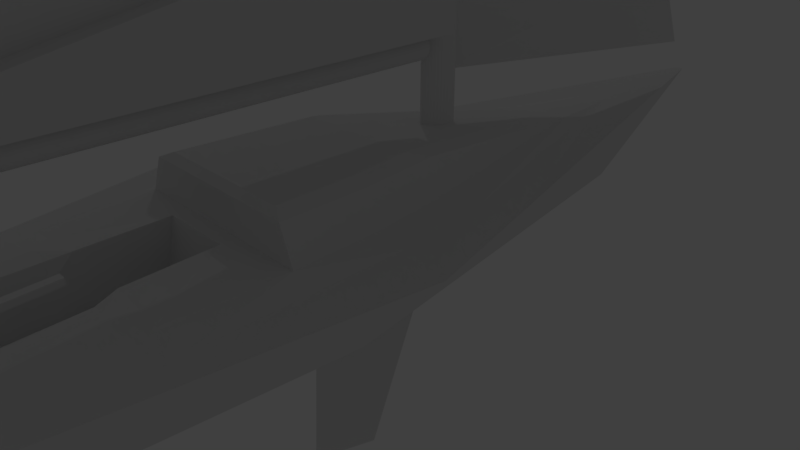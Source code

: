 # Source: boat2_triangles.blend  (saved by Blender 2.79.0; exported with 4.5.12 LTS)
import bpy
from mathutils import Matrix  # noqa: F401  (used for matrix-valued properties, if any)

bpy.ops.wm.read_factory_settings(use_empty=True)
scene = bpy.context.scene
scene.name = 'Scene'

# ---- collections
col_collection_1 = bpy.data.collections.new('Collection 1'); scene.collection.children.link(col_collection_1)

# ---- world
world_world = bpy.data.worlds.new('World'); scene.world = world_world
world_world.color = (0.05088, 0.05088, 0.05088)
world_world.use_sun_shadow = False
world_world.sun_shadow_jitter_overblur = 0.0
world_world.cycles.sampling_method = 'MANUAL'

# ---- cameras
cam_camera = bpy.data.cameras.new('Camera')
cam_camera.clip_end = 100.0
cam_camera.lens = 35.0
cam_camera.sensor_width = 32.0
cam_camera.sensor_height = 18.0
cam_camera.ortho_scale = 7.314
cam_camera.dof.focus_distance = 0.0
cam_camera.dof.aperture_fstop = 128.0

# ---- lights
light_lamp = bpy.data.lights.new('Lamp', 'POINT')
light_lamp.transmission_factor = 0.0
light_lamp.cutoff_distance = 30.0
light_lamp.energy = 100.0
light_lamp.shadow_buffer_clip_start = 1.001
light_lamp.shadow_soft_size = 0.1
light_lamp.shadow_maximum_resolution = 0.006
light_lamp.use_absolute_resolution = True

# ---- meshes
me_cylinder_002 = bpy.data.meshes.new('Cylinder.002')
me_cylinder_002.from_pydata([(-0.2213, 1.511, -10.52), (-0.2213, 1.973, -10.52), (-0.2213, 1.024, -1.256), (-0.2213, 1.486, -1.256), (0.38, 1.511, -10.52), (0.38, 1.973, -10.52), (0.38, 1.024, -1.256), (0.38, 1.486, -1.256), (-0.2213, 1.486, -0.769), (-0.2213, 1.024, -0.769), (0.38, 1.486, -0.769), (0.38, 1.024, -0.769), (-0.2213, 1.353, -0.2751), (-0.2213, 0.8781, -0.1529), (0.38, 1.353, -0.2751), (0.38, 0.8781, -0.1529), (-0.2213, 1.081, 0.4392), (-0.2213, 0.5831, 0.2455), (0.38, 1.081, 0.4392), (0.38, 0.5831, 0.2455), (-0.2213, 0.5869, 0.7874), (-0.2213, 0.3455, 0.3929), (0.38, 0.5869, 0.7874), (0.38, 0.3455, 0.3929), (-0.2213, -1.172, 1.997), (-0.2213, -1.435, 1.601), (0.38, -1.172, 1.997), (0.38, -1.435, 1.601), (-0.2213, -1.387, 2.063), (-0.2213, -1.713, 1.7), (0.38, -1.387, 2.063), (0.38, -1.713, 1.7), (-0.2213, -1.646, 2.111), (-0.2213, -2.075, 1.835), (0.38, -1.646, 2.111), (0.38, -2.075, 1.835), (-0.2213, -1.838, 2.336), (-0.2213, -2.299, 2.183), (0.38, -1.838, 2.336), (0.38, -2.299, 2.183), (-0.2213, -1.907, 2.74), (-0.2213, -2.362, 2.656), (0.38, -1.907, 2.74), (0.38, -2.362, 2.656), (-0.2213, -2.045, 3.482), (-0.2213, -2.5, 3.398), (0.38, -2.045, 3.482), (0.38, -2.5, 3.398)], [], [(3, 0, 2), (7, 4, 5), (6, 9, 2), (1, 4, 0), (3, 5, 1), (0, 6, 2), (8, 14, 10), (6, 10, 11), (2, 8, 3), (3, 10, 7), (13, 19, 17), (11, 14, 15), (9, 15, 13), (9, 12, 8), (17, 23, 21), (13, 16, 12), (12, 18, 14), (15, 18, 19), (22, 24, 26), (17, 20, 16), (16, 22, 18), (19, 22, 23), (25, 31, 29), (22, 27, 23), (23, 25, 21), (20, 25, 24), (29, 32, 28), (25, 28, 24), (24, 30, 26), (27, 30, 31), (32, 38, 34), (28, 34, 30), (31, 34, 35), (29, 35, 33), (39, 41, 37), (35, 38, 39), (33, 39, 37), (33, 36, 32), (42, 44, 46), (36, 41, 40), (38, 40, 42), (38, 43, 39), (45, 46, 44), (42, 47, 43), (43, 45, 41), (41, 44, 40), (3, 1, 0), (7, 6, 4), (6, 11, 9), (1, 5, 4), (3, 7, 5), (0, 4, 6), (8, 12, 14), (6, 7, 10), (2, 9, 8), (3, 8, 10), (13, 15, 19), (11, 10, 14), (9, 11, 15), (9, 13, 12), (17, 19, 23), (13, 17, 16), (12, 16, 18), (15, 14, 18), (22, 20, 24), (17, 21, 20), (16, 20, 22), (19, 18, 22), (25, 27, 31), (22, 26, 27), (23, 27, 25), (20, 21, 25), (29, 33, 32), (25, 29, 28), (24, 28, 30), (27, 26, 30), (32, 36, 38), (28, 32, 34), (31, 30, 34), (29, 31, 35), (39, 43, 41), (35, 34, 38), (33, 35, 39), (33, 37, 36), (42, 40, 44), (36, 37, 41), (38, 36, 40), (38, 42, 43), (45, 47, 46), (42, 46, 47), (43, 47, 45), (41, 45, 44)])
me_cylinder_002.use_remesh_preserve_volume = False
me_cylinder_002.use_remesh_preserve_attributes = False
me_cylinder_002.use_mirror_vertex_groups = False
me_cylinder_002.update()
me_cylinder_000 = bpy.data.meshes.new('Cylinder.000')
me_cylinder_000.from_pydata([(-0.5115, -6.019, 1.069), (0.4876, -6.019, 1.069), (-0.1027, -5.417, 3.567), (0.7876, -6.001, -0.2), (0.03425, -5.986, -1.296), (-0.7192, -6.001, -0.2), (-0.5115, -15.63, 0.4624), (0.4876, -15.63, 0.4624), (-0.1027, -15.59, 1.794), (0.7876, -15.63, -0.214), (0.03425, -15.62, -0.7981), (-0.7192, -15.63, -0.214)], [], [(7, 8, 6), (5, 6, 0), (1, 8, 7), (10, 9, 7), (3, 10, 4), (0, 8, 2), (5, 10, 11), (3, 7, 9), (2, 1, 0), (3, 4, 5), (5, 11, 6), (1, 2, 8), (7, 6, 11), (11, 10, 7), (3, 9, 10), (0, 6, 8), (5, 4, 10), (3, 1, 7), (0, 1, 5), (1, 3, 5)])
me_cylinder_000.use_remesh_preserve_volume = False
me_cylinder_000.use_remesh_preserve_attributes = False
me_cylinder_000.use_mirror_vertex_groups = False
me_cylinder_000.update()
me_plane_004 = bpy.data.meshes.new('Plane.004')
me_plane_004.from_pydata([(-2.074e-07, -4.685, 3.078), (6.781e-08, -4.773, 3.269), (8.43e-08, -0.01076, 0.399), (2.035e-07, -0.01076, 12.94), (1.835e-07, -0.01076, 10.83), (1.7e-07, -0.01076, 9.416), (1.491e-07, -0.01076, 7.21), (1.32e-07, -0.01076, 5.412), (1.085e-07, -0.01076, 2.947), (9.791e-08, -0.01076, 1.831), (0.1093, -4.499, 3.825), (0.424, -4.049, 4.741), (0.9693, -3.055, 6.765), (1.114, -2.329, 8.24), (1.069, -1.437, 10.05), (0.7882, -0.8655, 11.21), (0.09971, -4.679, 3.082), (0.09971, -4.766, 3.273), (0.09971, -0.004538, 0.4033), (0.09971, -0.004538, 12.94), (0.09971, -0.004538, 10.83), (0.09971, -0.004538, 9.421), (0.09971, -0.004538, 7.214), (0.09971, -0.004538, 5.416), (0.09971, -0.004538, 2.951), (0.09971, -0.004538, 1.835), (0.209, -4.493, 3.83), (0.5237, -4.043, 4.746), (1.069, -3.049, 6.769), (1.213, -2.323, 8.245), (1.169, -1.431, 10.05), (0.888, -0.8593, 11.21)], [], [(10, 0, 9), (8, 10, 9), (7, 11, 8), (6, 12, 7), (5, 13, 6), (4, 14, 5), (4, 3, 15), (15, 3, 14), (13, 14, 12), (25, 16, 26), (26, 24, 25), (27, 23, 24), (28, 22, 23), (29, 21, 22), (30, 20, 21), (20, 31, 19), (31, 30, 19), (29, 28, 30), (9, 18, 25), (11, 26, 10), (3, 20, 19), (12, 27, 11), (4, 21, 20), (5, 22, 21), (6, 23, 22), (14, 19, 30), (2, 16, 18), (7, 24, 23), (14, 28, 12), (1, 16, 0), (8, 25, 24), (10, 17, 1), (1, 0, 10), (0, 2, 9), (8, 11, 10), (7, 12, 11), (6, 13, 12), (5, 14, 13), (4, 15, 14), (18, 16, 25), (16, 17, 26), (26, 27, 24), (27, 28, 23), (28, 29, 22), (29, 30, 21), (30, 31, 20), (9, 2, 18), (11, 27, 26), (3, 4, 20), (12, 28, 27), (4, 5, 21), (5, 6, 22), (6, 7, 23), (14, 3, 19), (2, 0, 16), (7, 8, 24), (14, 30, 28), (1, 17, 16), (8, 9, 25), (10, 26, 17)])
me_plane_004.use_remesh_preserve_volume = False
me_plane_004.use_remesh_preserve_attributes = False
me_plane_004.use_mirror_vertex_groups = False
me_plane_004.update()
me_plane_003 = bpy.data.meshes.new('Plane.003')
me_plane_003.from_pydata([(0.01096, -6.894, -0.06811), (0.01096, -6.888, 0.1518), (0.01096, -0.07625, 11.81), (0.01096, 0.04112, 0.04926), (0.01096, 0.02377, 1.788), (0.01096, 0.00893, 3.276), (0.01096, -0.001141, 4.285), (0.01096, -0.006983, 4.871), (0.01096, -0.01517, 5.692), (0.01096, -0.02283, 6.459), (0.01096, -0.03815, 7.995), (0.01096, -0.04689, 8.871), (0.01096, -0.05851, 10.04), (0.6102, -1.115, 10.04), (1.014, -1.795, 8.871), (1.172, -2.307, 7.995), (1.369, -3.204, 6.459), (1.368, -3.653, 5.692), (1.27, -4.132, 4.871), (1.172, -4.474, 4.285), (0.8639, -5.064, 3.276), (0.531, -5.933, 1.788), (0.9812, -3.186, 4.871), (0.4305, -1.382, 4.871), (1.361, -3.186, 6.459), (0.5909, -1.382, 6.459), (0.1337, -1.382, 1.788), (0.2912, -3.186, 1.788), (0.7685, -1.382, 9.58), (0.6983, -1.382, 7.995), (0.5481, -3.186, 3.276), (0.2448, -1.382, 3.276), (0.5208, -1.382, 5.692), (1.194, -3.186, 5.692), (0.7767, -1.382, 8.871), (1.365, -3.186, 6.491), (0.3692, -1.382, 4.285), (0.8375, -3.186, 4.285), (-0.1032, -6.861, -0.06811), (-0.1032, -6.856, 0.1518), (-0.1032, -0.04365, 11.81), (-0.1032, 0.07372, 0.04926), (-0.1032, 0.05637, 1.788), (-0.1032, 0.04153, 3.276), (-0.1032, 0.03146, 4.285), (-0.1032, 0.02562, 4.871), (-0.1032, 0.01743, 5.692), (-0.1032, 0.009772, 6.459), (-0.1032, -0.005546, 7.995), (-0.1032, -0.01429, 8.871), (-0.1032, -0.02591, 10.04), (0.4961, -1.082, 10.04), (0.8999, -1.763, 8.871), (1.058, -2.275, 7.995), (1.255, -3.172, 6.459), (1.254, -3.62, 5.692), (1.156, -4.099, 4.871), (1.058, -4.442, 4.285), (0.7498, -5.031, 3.276), (0.4169, -5.9, 1.788), (0.867, -3.153, 4.871), (0.3164, -1.349, 4.871), (1.247, -3.153, 6.459), (0.4768, -1.349, 6.459), (0.01954, -1.349, 1.788), (0.1771, -3.153, 1.788), (0.6543, -1.349, 9.58), (0.5842, -1.349, 7.995), (0.434, -3.153, 3.276), (0.1307, -1.349, 3.276), (0.4067, -1.349, 5.692), (1.08, -3.153, 5.692), (0.6626, -1.349, 8.871), (1.251, -3.153, 6.491), (0.2551, -1.349, 4.285), (0.7234, -3.153, 4.285)], [], [(20, 27, 21), (19, 30, 20), (18, 37, 19), (17, 22, 18), (16, 33, 17), (16, 35, 24), (14, 29, 15), (14, 28, 34), (13, 2, 12), (11, 29, 34), (32, 22, 33), (8, 23, 32), (31, 27, 30), (5, 26, 31), (13, 12, 11), (25, 33, 24), (9, 32, 25), (36, 30, 37), (6, 31, 36), (15, 29, 25), (10, 25, 29), (23, 37, 22), (7, 36, 23), (3, 0, 27), (65, 58, 59), (68, 57, 58), (75, 56, 57), (60, 55, 56), (71, 54, 55), (54, 62, 73), (67, 52, 53), (52, 72, 66), (51, 50, 40), (67, 49, 72), (60, 70, 71), (61, 46, 70), (65, 69, 68), (64, 43, 69), (49, 50, 51), (71, 63, 62), (70, 47, 63), (68, 74, 75), (69, 44, 74), (63, 67, 53), (63, 48, 67), (75, 61, 60), (74, 45, 61), (64, 65, 41), (4, 43, 42), (20, 57, 19), (2, 51, 40), (5, 44, 43), (21, 58, 20), (28, 52, 66), (15, 73, 53), (6, 45, 44), (13, 66, 51), (1, 59, 21), (14, 53, 52), (7, 46, 45), (3, 38, 0), (35, 54, 73), (8, 47, 46), (1, 38, 39), (16, 55, 54), (9, 48, 47), (12, 40, 50), (17, 56, 55), (10, 49, 48), (3, 42, 41), (19, 56, 18), (11, 50, 49), (20, 30, 27), (19, 37, 30), (18, 22, 37), (17, 33, 22), (16, 24, 33), (14, 34, 29), (11, 10, 29), (32, 23, 22), (8, 7, 23), (31, 26, 27), (5, 4, 26), (34, 28, 11), (28, 13, 11), (25, 32, 33), (9, 8, 32), (36, 31, 30), (6, 5, 31), (24, 35, 25), (35, 15, 25), (10, 9, 25), (23, 36, 37), (7, 6, 36), (1, 21, 27), (26, 4, 3), (1, 27, 0), (27, 26, 3), (65, 68, 58), (68, 75, 57), (75, 60, 56), (60, 71, 55), (71, 62, 54), (67, 72, 52), (67, 48, 49), (60, 61, 70), (61, 45, 46), (65, 64, 69), (64, 42, 43), (51, 66, 49), (66, 72, 49), (71, 70, 63), (70, 46, 47), (68, 69, 74), (69, 43, 44), (53, 73, 63), (73, 62, 63), (63, 47, 48), (75, 74, 61), (74, 44, 45), (65, 59, 39), (39, 38, 65), (38, 41, 65), (41, 42, 64), (4, 5, 43), (20, 58, 57), (2, 13, 51), (5, 6, 44), (21, 59, 58), (28, 14, 52), (15, 35, 73), (6, 7, 45), (13, 28, 66), (1, 39, 59), (14, 15, 53), (7, 8, 46), (3, 41, 38), (35, 16, 54), (8, 9, 47), (1, 0, 38), (16, 17, 55), (9, 10, 48), (12, 2, 40), (17, 18, 56), (10, 11, 49), (3, 4, 42), (19, 57, 56), (11, 12, 50)])
me_plane_003.use_remesh_preserve_volume = False
me_plane_003.use_remesh_preserve_attributes = False
me_plane_003.use_mirror_vertex_groups = False
me_plane_003.update()
me_plane_002 = bpy.data.meshes.new('Plane.002')
me_plane_002.from_pydata([(0.03052, -0.02226, 11.84), (0.03052, 0.09511, -0.01804), (0.03052, -6.932, 0.2214), (0.03052, -6.815, -0.01804), (-0.02269, -0.02226, 11.84), (-0.02269, 0.09511, -0.01804), (-0.02269, -6.932, 0.2214), (-0.02269, -6.815, -0.01804), (-0.01765, 0.3524, -0.1644), (-0.01636, 0.3524, -0.1644)], [(8, 9)], [(6, 5, 7), (1, 7, 5), (4, 2, 0), (4, 1, 5), (1, 2, 3), (2, 7, 3), (6, 4, 5), (1, 3, 7), (4, 6, 2), (4, 0, 1), (1, 0, 2), (2, 6, 7)])
me_plane_002.use_remesh_preserve_volume = False
me_plane_002.use_remesh_preserve_attributes = False
me_plane_002.use_mirror_vertex_groups = False
me_plane_002.update()
me_plane_001 = bpy.data.meshes.new('Plane.001')
me_plane_001.from_pydata([(0.3894, 0.3524, 1.059), (0.3894, 0.3524, 0.06877), (0.3894, -1.648, 1.059), (0.3894, -6.741, 0.06877), (-0.3441, 0.3524, 1.059), (-0.3441, 0.3524, 0.06877), (-0.3441, -1.648, 1.059), (-0.3441, -6.741, 0.06877), (-0.3441, -6.741, -0.1644), (0.3894, -6.741, -0.1644), (-0.3441, 0.3524, -0.1644), (0.3894, 0.3524, -0.1644)], [], [(1, 10, 5), (6, 5, 7), (4, 1, 5), (2, 7, 3), (1, 2, 3), (4, 2, 0), (11, 8, 10), (7, 9, 3), (3, 11, 1), (5, 8, 7), (1, 11, 10), (6, 4, 5), (4, 0, 1), (2, 6, 7), (1, 0, 2), (4, 6, 2), (11, 9, 8), (7, 8, 9), (3, 9, 11), (5, 10, 8)])
me_plane_001.use_remesh_preserve_volume = False
me_plane_001.use_remesh_preserve_attributes = False
me_plane_001.use_mirror_vertex_groups = False
me_plane_001.update()
me_plane = bpy.data.meshes.new('Plane')
me_plane.from_pydata([(3.273e-24, 0.1469, -0.1511), (-8.361e-17, -7.065, -0.1511), (0.03673, 0.1469, -0.1547), (0.03673, -7.065, -0.1547), (0.07205, 0.1469, -0.1654), (0.07205, -7.065, -0.1654), (0.1046, 0.1469, -0.1828), (0.1046, -7.065, -0.1828), (0.1331, 0.1469, -0.2062), (0.1331, -7.065, -0.2062), (0.1565, 0.1469, -0.2348), (0.1565, -7.065, -0.2348), (0.1739, 0.1469, -0.2673), (0.1739, -7.065, -0.2673), (0.1847, 0.1469, -0.3026), (0.1847, -7.065, -0.3026), (0.1883, 0.1469, -0.3394), (0.1883, -7.065, -0.3394), (0.1847, 0.1469, -0.3761), (0.1847, -7.065, -0.3761), (0.1739, 0.1469, -0.4114), (0.1739, -7.065, -0.4114), (0.1565, 0.1469, -0.444), (0.1565, -7.065, -0.444), (0.1331, 0.1469, -0.4725), (0.1331, -7.065, -0.4725), (0.1046, 0.1469, -0.4959), (0.1046, -7.065, -0.4959), (0.07205, 0.1469, -0.5133), (0.07205, -7.065, -0.5133), (0.03673, 0.1469, -0.524), (0.03673, -7.065, -0.524), (-6.135e-08, 0.1469, -0.5276), (-6.135e-08, -7.065, -0.5276), (-0.03673, 0.1469, -0.524), (-0.03673, -7.065, -0.524), (-0.07205, 0.1469, -0.5133), (-0.07205, -7.065, -0.5133), (-0.1046, 0.1469, -0.4959), (-0.1046, -7.065, -0.4959), (-0.1331, 0.1469, -0.4725), (-0.1331, -7.065, -0.4725), (-0.1565, 0.1469, -0.444), (-0.1565, -7.065, -0.444), (-0.1739, 0.1469, -0.4114), (-0.1739, -7.065, -0.4114), (-0.1847, 0.1469, -0.3761), (-0.1847, -7.065, -0.3761), (-0.1883, 0.1469, -0.3394), (-0.1883, -7.065, -0.3394), (-0.1847, 0.1469, -0.3026), (-0.1847, -7.065, -0.3026), (-0.1739, 0.1469, -0.2673), (-0.1739, -7.065, -0.2673), (-0.1565, 0.1469, -0.2348), (-0.1565, -7.065, -0.2348), (-0.1331, 0.1469, -0.2062), (-0.1331, -7.065, -0.2062), (-0.1046, 0.1469, -0.1828), (-0.1046, -7.065, -0.1828), (-0.07205, 0.1469, -0.1654), (-0.07205, -7.065, -0.1654), (-0.03673, 0.1469, -0.1547), (-0.03673, -7.065, -0.1547)], [], [(0, 1, 3, 2), (2, 3, 5, 4), (4, 5, 7, 6), (6, 7, 9, 8), (8, 9, 11, 10), (10, 11, 13, 12), (12, 13, 15, 14), (14, 15, 17, 16), (16, 17, 19, 18), (18, 19, 21, 20), (20, 21, 23, 22), (22, 23, 25, 24), (24, 25, 27, 26), (26, 27, 29, 28), (28, 29, 31, 30), (30, 31, 33, 32), (32, 33, 35, 34), (34, 35, 37, 36), (36, 37, 39, 38), (38, 39, 41, 40), (40, 41, 43, 42), (42, 43, 45, 44), (44, 45, 47, 46), (46, 47, 49, 48), (48, 49, 51, 50), (50, 51, 53, 52), (52, 53, 55, 54), (54, 55, 57, 56), (56, 57, 59, 58), (58, 59, 61, 60), (3, 1, 63, 61, 59, 57, 55, 53, 51, 49, 47, 45, 43, 41, 39, 37, 35, 33, 31, 29, 27, 25, 23, 21, 19, 17, 15, 13, 11, 9, 7, 5), (60, 61, 63, 62), (62, 63, 1, 0), (0, 2, 4, 6, 8, 10, 12, 14, 16, 18, 20, 22, 24, 26, 28, 30, 32, 34, 36, 38, 40, 42, 44, 46, 48, 50, 52, 54, 56, 58, 60, 62)])
me_plane.use_remesh_preserve_volume = False
me_plane.use_remesh_preserve_attributes = False
me_plane.use_mirror_vertex_groups = False
me_plane.update()
me_cylinder_001 = bpy.data.meshes.new('Cylinder.001')
me_cylinder_001.from_pydata([(-1.723e-08, -14.85, -4.34), (-1.723e-08, 43.68, -4.34), (0.1319, -14.85, -4.312), (0.1319, 43.68, -4.312), (0.2588, -14.85, -4.226), (0.2588, 43.68, -4.226), (0.3757, -14.85, -4.088), (0.3757, 43.68, -4.088), (0.4782, -14.85, -3.901), (0.4782, 43.68, -3.901), (0.5623, -14.85, -3.674), (0.5623, 43.68, -3.674), (0.6248, -14.85, -3.414), (0.6248, 43.68, -3.414), (0.6632, -14.85, -3.133), (0.6632, 43.68, -3.133), (0.6762, -14.85, -2.84), (0.6762, 43.68, -2.84), (0.6632, -14.85, -2.548), (0.6632, 43.68, -2.548), (0.6248, -14.85, -2.266), (0.6248, 43.68, -2.266), (0.5623, -14.85, -2.007), (0.5623, 43.68, -2.007), (0.4782, -14.85, -1.78), (0.4782, 43.68, -1.78), (0.3757, -14.85, -1.593), (0.3757, 43.68, -1.593), (0.2588, -14.85, -1.455), (0.2588, 43.68, -1.455), (0.1319, -14.85, -1.369), (0.1319, 43.68, -1.369), (-2.376e-07, -14.85, -1.341), (-2.376e-07, 43.68, -1.341), (-0.1319, -14.85, -1.369), (-0.1319, 43.68, -1.369), (-0.2588, -14.85, -1.455), (-0.2588, 43.68, -1.455), (-0.3757, -14.85, -1.593), (-0.3757, 43.68, -1.593), (-0.4782, -14.85, -1.78), (-0.4782, 43.68, -1.78), (-0.5623, -14.85, -2.007), (-0.5623, 43.68, -2.007), (-0.6248, -14.85, -2.266), (-0.6248, 43.68, -2.266), (-0.6632, -14.85, -2.548), (-0.6632, 43.68, -2.548), (-0.6762, -14.85, -2.84), (-0.6762, 43.68, -2.84), (-0.6632, -14.85, -3.133), (-0.6632, 43.68, -3.133), (-0.6248, -14.85, -3.414), (-0.6248, 43.68, -3.414), (-0.5623, -14.85, -3.674), (-0.5623, 43.68, -3.674), (-0.4782, -14.85, -3.901), (-0.4782, 43.68, -3.901), (-0.3757, -14.85, -4.088), (-0.3757, 43.68, -4.088), (-0.2588, -14.85, -4.226), (-0.2588, 43.68, -4.226), (-0.1319, -14.85, -4.312), (-0.1319, 43.68, -4.312), (0.08939, 64.84, -2.985), (8.664e-09, 64.84, -3.005), (0.1753, 64.84, -2.927), (0.2546, 64.84, -2.833), (0.324, 64.84, -2.707), (0.381, 64.84, -2.553), (0.4233, 64.84, -2.377), (0.4494, 64.84, -2.187), (0.4582, 64.84, -1.988), (0.4494, 64.84, -1.79), (0.4233, 64.84, -1.599), (0.381, 64.84, -1.424), (0.324, 64.84, -1.27), (0.2546, 64.84, -1.143), (0.1753, 64.84, -1.049), (0.08939, 64.84, -0.9916), (-1.406e-07, 64.84, -0.972), (-0.08939, 64.84, -0.9916), (-0.1753, 64.84, -1.049), (-0.2546, 64.84, -1.143), (-0.324, 64.84, -1.27), (-0.381, 64.84, -1.424), (-0.4233, 64.84, -1.599), (-0.4494, 64.84, -1.79), (-0.4582, 64.84, -1.988), (-0.4494, 64.84, -2.187), (-0.4233, 64.84, -2.377), (-0.381, 64.84, -2.553), (-0.324, 64.84, -2.707), (-0.2546, 64.84, -2.833), (-0.1753, 64.84, -2.927), (-0.08939, 64.84, -2.985), (-5.311, -14.86, 35.85), (-7.203, -9.265, 42.2), (-0.2981, -15.54, -23.35), (-0.2981, -8.326, -34.85), (5.311, -14.86, 35.85), (7.646, -9.265, 42.2), (0.2981, -15.54, -23.35), (0.2981, -8.326, -34.85), (5.66, -15.88, 9.089), (-5.66, -15.88, 9.089), (-12.44, -8.326, 9.089), (12.44, -8.326, 9.089), (-0.04109, -15.87, 8.235), (1.356, -15.78, -0.6411), (-0.04109, -15.77, -1.956), (-1.192, -15.78, -0.5589), (-0.04109, -28.49, 8.924), (1.356, -28.4, 4.582), (-0.04109, -28.39, 3.939), (-1.192, -28.4, 4.623), (-0.5115, -14.86, 35.85), (0.4876, -14.86, 35.85), (-0.1027, -14.26, 38.34), (0.7876, -14.84, 34.58), (0.03425, -14.83, 33.48), (-0.7192, -14.84, 34.58), (3.753, -8.338, 42.2), (-3.287, -8.338, 42.2), (-2.857, -7.519, 16.22), (2.177, -7.519, 16.22), (3.264, -12.52, 47.57), (-2.857, -12.52, 47.57), (-2.857, -11.27, 16.9), (2.177, -11.27, 16.9), (0.5623, 35.7, -2.007), (0.5623, 35.16, -2.007), (0.6632, 35.7, -2.548), (0.6632, 35.16, -2.548), (0.6632, 35.7, -3.133), (0.6632, 35.16, -3.133), (-0.6248, 35.7, -3.414), (-0.6248, 35.16, -3.414), (-0.6762, 35.7, -2.84), (-0.6762, 35.16, -2.84), (-0.6248, 35.7, -2.266), (-0.6248, 35.16, -2.266), (0.6248, 35.7, -2.266), (0.6248, 35.16, -2.266), (0.6762, 35.7, -2.84), (0.6762, 35.16, -2.84), (0.6248, 35.7, -3.414), (0.6248, 35.16, -3.414), (-0.6632, 35.7, -3.133), (-0.6632, 35.16, -3.133), (-0.6632, 35.7, -2.548), (-0.6632, 35.16, -2.548), (-0.5623, 35.7, -2.007), (-0.5623, 35.16, -2.007), (5.728, 35.55, -2.007), (5.728, 35.31, -2.007), (6.757, 35.55, -2.548), (6.757, 35.31, -2.548), (6.757, 35.55, -3.133), (6.757, 35.31, -3.133), (-6.365, 35.55, -3.414), (-6.365, 35.31, -3.414), (-6.889, 35.55, -2.84), (-6.889, 35.31, -2.84), (-6.365, 35.55, -2.266), (-6.365, 35.31, -2.266), (6.365, 35.55, -2.266), (6.365, 35.31, -2.266), (6.889, 35.55, -2.84), (6.889, 35.31, -2.84), (6.365, 35.55, -3.414), (6.365, 35.31, -3.414), (-6.757, 35.55, -3.133), (-6.757, 35.31, -3.133), (-6.757, 35.55, -2.548), (-6.757, 35.31, -2.548), (-5.728, 35.55, -2.007), (-5.728, 35.31, -2.007), (-0.6248, 18.55, -3.414), (-0.6248, 18.04, -3.414), (-0.6762, 18.54, -2.84), (-0.6762, 18.04, -2.84), (-0.6248, 18.53, -2.266), (-0.6248, 18.04, -2.266), (-0.4782, 18.52, -1.78), (-0.4782, 18.04, -1.78), (0.4782, 18.52, -1.78), (0.4782, 18.04, -1.78), (0.6248, 18.53, -2.266), (0.6248, 18.04, -2.266), (0.6762, 18.54, -2.84), (0.6762, 18.04, -2.84), (0.6248, 18.55, -3.414), (0.6248, 18.04, -3.414), (-0.5623, 18.56, -3.674), (-0.5623, 18.04, -3.674), (-0.6632, 18.55, -3.133), (-0.6632, 18.04, -3.133), (-0.6632, 18.54, -2.548), (-0.6632, 18.04, -2.548), (-0.5623, 18.53, -2.007), (-0.5623, 18.04, -2.007), (0.5623, 18.53, -2.007), (0.5623, 18.04, -2.007), (0.6632, 18.54, -2.548), (0.6632, 18.04, -2.548), (0.6632, 18.55, -3.133), (0.6632, 18.04, -3.133), (0.5623, 18.56, -3.674), (0.5623, 18.04, -3.674), (-5.57, 18.42, -3.067), (-5.57, 18.16, -3.067), (-6.024, 18.42, -2.775), (-6.024, 18.16, -2.775), (-5.57, 18.41, -2.484), (-5.57, 18.16, -2.484), (-4.276, 18.41, -2.236), (-4.276, 18.16, -2.236), (4.167, 18.41, -2.236), (4.167, 18.16, -2.236), (5.461, 18.41, -2.484), (5.461, 18.16, -2.484), (5.915, 18.42, -2.775), (5.915, 18.16, -2.775), (5.461, 18.42, -3.067), (5.461, 18.16, -3.067), (-5.018, 18.42, -3.199), (-5.018, 18.16, -3.199), (-5.91, 18.42, -2.924), (-5.91, 18.16, -2.924), (-5.91, 18.41, -2.627), (-5.91, 18.16, -2.627), (-5.018, 18.41, -2.352), (-5.018, 18.16, -2.352), (4.909, 18.41, -2.352), (4.909, 18.16, -2.352), (5.8, 18.41, -2.627), (5.8, 18.16, -2.627), (5.8, 18.42, -2.924), (5.8, 18.16, -2.924), (4.909, 18.42, -3.199), (4.909, 18.16, -3.199), (6.773, 35.55, -2.253), (6.773, 35.31, -2.253), (7.989, 35.55, -2.602), (7.989, 35.31, -2.602), (7.989, 35.55, -2.98), (7.989, 35.31, -2.98), (-7.526, 35.55, -3.162), (-7.526, 35.31, -3.162), (-8.146, 35.55, -2.791), (-8.146, 35.31, -2.791), (-7.526, 35.55, -2.421), (-7.526, 35.31, -2.421), (7.526, 35.55, -2.421), (7.526, 35.31, -2.421), (8.146, 35.55, -2.791), (8.146, 35.31, -2.791), (7.526, 35.55, -3.162), (7.526, 35.31, -3.162), (-7.989, 35.55, -2.98), (-7.989, 35.31, -2.98), (-7.989, 35.55, -2.602), (-7.989, 35.31, -2.602), (-6.773, 35.55, -2.253), (-6.773, 35.31, -2.253), (-8.091, 18.42, -3.096), (-8.091, 18.16, -3.096), (-8.754, 18.42, -2.804), (-8.754, 18.16, -2.804), (-8.091, 18.41, -2.513), (-8.091, 18.16, -2.513), (-6.206, 18.41, -2.265), (-6.206, 18.16, -2.265), (6.097, 18.41, -2.265), (6.097, 18.16, -2.265), (7.982, 18.41, -2.513), (7.982, 18.16, -2.513), (8.644, 18.42, -2.804), (8.644, 18.16, -2.804), (7.982, 18.42, -3.096), (7.982, 18.16, -3.096), (-7.288, 18.42, -3.228), (-7.288, 18.16, -3.228), (-8.586, 18.42, -2.953), (-8.586, 18.16, -2.953), (-8.586, 18.41, -2.656), (-8.586, 18.16, -2.656), (-7.288, 18.41, -2.381), (-7.288, 18.16, -2.381), (7.178, 18.41, -2.381), (7.178, 18.16, -2.381), (8.477, 18.41, -2.656), (8.477, 18.16, -2.656), (8.477, 18.42, -2.953), (8.477, 18.16, -2.953), (7.178, 18.42, -3.228), (7.178, 18.16, -3.228), (-3.341, 35.63, -3.414), (3.941, 35.62, -2.548), (7.005, -7.519, 9.089), (-6.468, -7.519, 9.089), (3.727, 35.62, -3.414), (-3.417, 35.63, -3.133), (-3.496, 35.63, -2.84), (-3.721, 35.61, -2.007), (-3.651, 35.62, -2.266), (3.797, 35.63, -3.133), (4.075, 35.6, -2.007), (4.011, 35.61, -2.266), (3.869, 35.63, -2.84), (-3.575, 35.63, -2.548), (-1.395, -7.735, -14.96), (-6.01, -7.519, 3.222), (6.165, -7.519, 3.078), (2.119, -7.728, -14.75), (-6.933, -7.519, 15.05), (7.341, -7.519, 15.13), (-3.341, 35.52, -3.414), (3.941, 35.51, -2.548), (6.052, -5.06, 9.089), (-5.525, -5.06, 9.089), (3.727, 35.51, -3.414), (-3.417, 35.52, -3.133), (-3.496, 35.52, -2.84), (-3.721, 35.5, -2.007), (-3.651, 35.51, -2.266), (3.797, 35.51, -3.133), (4.075, 35.49, -2.007), (4.011, 35.5, -2.266), (3.869, 35.51, -2.84), (-3.575, 35.52, -2.548), (-5.132, -5.06, 3.222), (5.33, -5.06, 3.078), (-5.925, -5.06, 15.05), (6.34, -5.06, 15.13), (5.123, -4.604, 9.527), (-4.607, -4.604, 9.527), (-1.038, -6.853, -10.69), (-4.276, -4.604, 4.596), (4.517, -4.604, 4.475), (1.703, -6.853, -10.5), (-4.943, -4.604, 14.54), (5.366, -4.604, 14.6), (-10.11, -8.744, 23.82), (-10.35, -8.701, 22.3), (-3.287, -7.926, 23.88), (-2.857, -7.657, 22.36), (10.5, -8.706, 22.46), (10.28, -8.749, 24.01), (2.372, -11.49, 22.4), (2.426, -11.55, 23.93), (2.436, -7.658, 22.4), (2.873, -7.927, 23.93), (-2.857, -9.036, 43.58), (-4.535, -8.24, 42.2), (-4.61, -7.75, 23.87), (-2.857, -9.062, 23.7), (4.997, -8.243, 42.2), (3.264, -9.101, 43.68), (3.841, -7.735, 23.95), (2.474, -8.753, 23.93), (-0.02778, -8.326, -34.85), (9.824, -8.326, -0.3779), (-7.635, -8.323, 22.32), (-5.887, -8.079, 22.34), (-9.233, -7.893, 9.089), (-9.611, -8.326, -1.147), (-7.561, -7.866, 1.34), (7.933, -7.909, 1.408), (0.8298, -8.214, -21.71), (-0.902, -8.212, -21.69), (9.106, -7.831, 9.089), (6.197, -8.146, 22.43), (8.667, -8.467, 22.45)], [], [(1, 2, 0), (3, 4, 2), (5, 6, 4), (7, 8, 6), (9, 11, 208), (209, 12, 10), (193, 14, 12), (207, 16, 14), (191, 18, 16), (205, 20, 18), (189, 22, 20), (203, 24, 22), (27, 26, 187), (27, 28, 26), (29, 30, 28), (31, 32, 30), (33, 34, 32), (35, 36, 34), (37, 38, 36), (39, 184, 185), (185, 42, 40), (201, 44, 42), (183, 46, 44), (46, 181, 48), (181, 50, 48), (197, 52, 50), (179, 54, 52), (195, 194, 57), (57, 58, 56), (59, 60, 58), (31, 78, 79), (61, 62, 60), (63, 0, 62), (58, 60, 6), (68, 67, 92), (47, 88, 49), (5, 64, 66), (23, 74, 75), (39, 84, 41), (57, 93, 59), (15, 70, 71), (33, 79, 80), (49, 89, 51), (7, 66, 67), (25, 75, 76), (41, 85, 43), (59, 94, 61), (17, 71, 72), (33, 81, 35), (51, 90, 53), (9, 67, 68), (27, 76, 77), (43, 86, 45), (61, 95, 63), (19, 72, 73), (35, 82, 37), (53, 91, 55), (11, 68, 69), (29, 77, 78), (45, 87, 47), (3, 65, 64), (63, 65, 1), (21, 73, 74), (37, 83, 39), (55, 92, 57), (13, 69, 70), (345, 106, 105), (362, 103, 102), (363, 107, 104), (96, 116, 118), (102, 109, 110), (370, 363, 103), (115, 113, 112), (372, 348, 107), (349, 101, 100), (367, 99, 98), (120, 121, 96), (105, 108, 104), (108, 115, 112), (109, 114, 110), (111, 114, 115), (108, 113, 109), (124, 129, 125), (351, 350, 128), (123, 355, 354), (122, 361, 359), (357, 127, 128), (100, 101, 126), (155, 242, 154), (141, 177, 165), (140, 47, 150), (140, 311, 306), (132, 17, 19), (139, 175, 163), (132, 21, 142), (155, 154, 308), (150, 49, 138), (152, 306, 305), (146, 15, 134), (305, 176, 177), (138, 51, 148), (150, 304, 311), (142, 23, 130), (143, 155, 131), (152, 45, 140), (161, 160, 298), (144, 15, 17), (133, 167, 143), (148, 53, 136), (162, 260, 250), (169, 247, 257), (168, 244, 256), (159, 259, 247), (168, 246, 158), (175, 253, 263), (158, 258, 170), (165, 265, 253), (174, 252, 164), (302, 170, 171), (134, 302, 146), (151, 165, 175), (144, 307, 134), (135, 171, 159), (132, 310, 144), (145, 159, 169), (138, 303, 304), (145, 157, 133), (148, 298, 303), (139, 173, 149), (142, 299, 132), (149, 161, 137), (130, 309, 142), (221, 291, 235), (180, 230, 198), (204, 143, 188), (199, 215, 231), (130, 23, 25), (183, 233, 215), (182, 153, 141), (198, 214, 182), (180, 151, 139), (182, 232, 200), (178, 149, 137), (186, 219, 218), (192, 135, 206), (201, 217, 233), (190, 133, 204), (203, 219, 187), (188, 131, 202), (200, 216, 184), (153, 41, 152), (202, 218, 234), (198, 141, 151), (184, 217, 185), (196, 139, 149), (189, 235, 203), (136, 53, 55), (205, 221, 189), (146, 147, 11), (188, 234, 220), (206, 145, 190), (219, 274, 218), (237, 277, 221), (220, 290, 276), (216, 273, 217), (223, 295, 279), (236, 276, 292), (223, 293, 237), (222, 294, 238), (240, 297, 241), (222, 292, 278), (225, 297, 281), (239, 281, 295), (224, 296, 240), (180, 228, 212), (181, 231, 213), (181, 229, 197), (196, 210, 228), (178, 226, 210), (197, 211, 179), (179, 227, 195), (206, 224, 192), (192, 240, 208), (207, 225, 239), (193, 241, 225), (195, 226, 194), (190, 236, 222), (209, 240, 241), (190, 238, 206), (191, 237, 205), (204, 220, 236), (191, 239, 223), (253, 262, 263), (245, 256, 244), (245, 254, 255), (263, 250, 251), (259, 246, 247), (251, 260, 261), (255, 242, 243), (265, 252, 253), (247, 256, 257), (261, 248, 249), (169, 245, 157), (172, 248, 260), (170, 259, 171), (163, 261, 173), (156, 254, 244), (173, 249, 161), (166, 242, 254), (157, 255, 167), (167, 243, 155), (161, 248, 160), (162, 262, 174), (176, 265, 177), (164, 264, 176), (163, 263, 251), (293, 276, 277), (291, 274, 275), (271, 288, 270), (269, 286, 268), (267, 284, 266), (281, 294, 295), (279, 292, 293), (277, 290, 291), (289, 272, 288), (287, 270, 286), (285, 268, 284), (283, 266, 282), (297, 280, 281), (295, 278, 279), (234, 274, 290), (232, 272, 216), (235, 275, 219), (233, 273, 289), (214, 288, 232), (230, 270, 214), (215, 289, 271), (227, 282, 226), (231, 271, 287), (212, 286, 230), (212, 284, 268), (213, 287, 269), (213, 285, 229), (228, 266, 284), (210, 282, 266), (229, 267, 211), (211, 283, 227), (238, 280, 224), (321, 342, 337), (311, 164, 306), (306, 176, 305), (304, 174, 311), (307, 170, 302), (310, 158, 307), (310, 156, 168), (304, 172, 162), (303, 160, 172), (299, 166, 156), (309, 154, 166), (314, 315, 333), (299, 330, 319), (320, 343, 335), (304, 323, 303), (298, 323, 318), (306, 331, 311), (301, 334, 321), (309, 319, 329), (305, 326, 306), (317, 334, 316), (308, 329, 328), (311, 324, 304), (300, 335, 317), (312, 313, 332), (302, 327, 307), (313, 321, 332), (307, 330, 310), (314, 320, 300), (122, 359, 358), (96, 127, 97), (339, 337, 340), (337, 343, 336), (333, 341, 340), (321, 339, 332), (335, 342, 334), (315, 338, 341), (320, 340, 336), (332, 338, 312), (118, 116, 117), (121, 120, 119), (361, 350, 351), (352, 129, 350), (373, 360, 349), (360, 101, 349), (364, 344, 356), (346, 355, 123), (354, 97, 127), (356, 97, 355), (356, 346, 347), (357, 123, 354), (346, 357, 347), (359, 101, 358), (359, 351, 126), (360, 352, 353), (360, 122, 358), (352, 361, 353), (369, 107, 363), (369, 315, 314), (370, 312, 315), (312, 368, 313), (313, 366, 301), (368, 106, 366), (367, 371, 99), (370, 103, 362), (316, 366, 364), (366, 345, 364), (372, 314, 300), (372, 300, 317), (317, 316, 125), (1, 3, 2), (3, 5, 4), (5, 7, 6), (7, 9, 8), (10, 8, 209), (8, 9, 209), (209, 9, 208), (209, 193, 12), (193, 207, 14), (207, 191, 16), (191, 205, 18), (205, 189, 20), (189, 203, 22), (203, 187, 24), (26, 24, 187), (187, 186, 27), (186, 25, 27), (27, 29, 28), (29, 31, 30), (31, 33, 32), (33, 35, 34), (35, 37, 36), (37, 39, 38), (40, 38, 185), (38, 39, 185), (39, 41, 184), (185, 201, 42), (201, 183, 44), (183, 199, 46), (46, 199, 181), (181, 197, 50), (197, 179, 52), (179, 195, 54), (56, 54, 195), (194, 55, 57), (56, 195, 57), (57, 59, 58), (59, 61, 60), (31, 29, 78), (61, 63, 62), (63, 1, 0), (62, 0, 2), (2, 4, 62), (4, 6, 60), (62, 4, 60), (6, 8, 56), (8, 10, 54), (10, 12, 54), (12, 14, 52), (54, 12, 52), (14, 16, 48), (16, 18, 46), (18, 20, 46), (20, 22, 44), (46, 20, 44), (22, 24, 40), (24, 26, 38), (26, 28, 38), (28, 30, 36), (38, 28, 36), (30, 32, 34), (34, 36, 30), (38, 40, 24), (40, 42, 22), (42, 44, 22), (46, 48, 16), (48, 50, 14), (50, 52, 14), (54, 56, 8), (56, 58, 6), (66, 64, 94), (64, 65, 95), (94, 64, 95), (94, 93, 66), (93, 92, 67), (66, 93, 67), (92, 91, 68), (91, 90, 69), (68, 91, 69), (90, 89, 71), (89, 88, 72), (88, 87, 73), (87, 86, 74), (86, 85, 74), (85, 84, 75), (74, 85, 75), (84, 83, 76), (83, 82, 77), (76, 83, 77), (82, 81, 78), (81, 80, 79), (78, 81, 79), (78, 77, 82), (76, 75, 84), (74, 73, 87), (73, 72, 88), (72, 71, 89), (71, 70, 90), (70, 69, 90), (47, 87, 88), (5, 3, 64), (23, 21, 74), (39, 83, 84), (57, 92, 93), (15, 13, 70), (33, 31, 79), (49, 88, 89), (7, 5, 66), (25, 23, 75), (41, 84, 85), (59, 93, 94), (17, 15, 71), (33, 80, 81), (51, 89, 90), (9, 7, 67), (27, 25, 76), (43, 85, 86), (61, 94, 95), (19, 17, 72), (35, 81, 82), (53, 90, 91), (11, 9, 68), (29, 27, 77), (45, 86, 87), (3, 1, 65), (63, 95, 65), (21, 19, 73), (37, 82, 83), (55, 91, 92), (13, 11, 69), (105, 96, 344), (96, 97, 344), (105, 344, 345), (102, 98, 362), (98, 99, 362), (104, 102, 363), (102, 103, 363), (117, 100, 118), (100, 126, 118), (126, 127, 118), (127, 96, 118), (105, 98, 111), (98, 102, 110), (111, 98, 110), (102, 104, 109), (370, 369, 363), (115, 114, 113), (372, 374, 348), (100, 104, 349), (104, 107, 348), (349, 104, 348), (98, 105, 367), (105, 106, 367), (96, 105, 120), (105, 104, 120), (100, 117, 119), (100, 119, 120), (121, 116, 96), (104, 100, 120), (105, 111, 108), (108, 109, 104), (108, 111, 115), (109, 113, 114), (111, 110, 114), (108, 112, 113), (124, 128, 129), (127, 126, 351), (350, 129, 128), (127, 351, 128), (122, 353, 361), (128, 124, 347), (357, 354, 127), (128, 347, 357), (155, 243, 242), (141, 153, 177), (140, 45, 47), (140, 150, 311), (132, 144, 17), (139, 151, 175), (132, 19, 21), (308, 130, 131), (131, 155, 308), (150, 47, 49), (152, 140, 306), (146, 13, 15), (177, 153, 305), (153, 152, 305), (138, 49, 51), (150, 138, 304), (142, 21, 23), (143, 167, 155), (152, 43, 45), (298, 136, 137), (137, 161, 298), (144, 134, 15), (133, 157, 167), (148, 51, 53), (162, 172, 260), (169, 159, 247), (168, 156, 244), (159, 171, 259), (168, 256, 246), (175, 165, 253), (158, 246, 258), (165, 177, 265), (174, 262, 252), (171, 147, 302), (147, 146, 302), (134, 307, 302), (151, 141, 165), (144, 310, 307), (135, 147, 171), (132, 299, 310), (145, 135, 159), (138, 148, 303), (145, 169, 157), (148, 136, 298), (139, 163, 173), (142, 309, 299), (149, 173, 161), (130, 308, 309), (221, 277, 291), (180, 212, 230), (204, 133, 143), (199, 183, 215), (25, 186, 131), (186, 202, 131), (131, 130, 25), (183, 201, 233), (182, 200, 153), (198, 230, 214), (180, 198, 151), (182, 214, 232), (178, 196, 149), (186, 187, 219), (192, 147, 135), (201, 185, 217), (190, 145, 133), (203, 235, 219), (188, 143, 131), (200, 232, 216), (153, 200, 184), (184, 41, 153), (41, 43, 152), (202, 186, 218), (198, 182, 141), (184, 216, 217), (196, 180, 139), (189, 221, 235), (55, 194, 137), (194, 178, 137), (55, 137, 136), (205, 237, 221), (147, 192, 208), (208, 11, 147), (11, 13, 146), (188, 202, 234), (206, 135, 145), (219, 275, 274), (237, 293, 277), (220, 234, 290), (216, 272, 273), (223, 239, 295), (236, 220, 276), (223, 279, 293), (222, 278, 294), (240, 296, 297), (222, 236, 292), (225, 241, 297), (239, 225, 281), (224, 280, 296), (180, 196, 228), (181, 199, 231), (181, 213, 229), (196, 178, 210), (178, 194, 226), (197, 229, 211), (179, 211, 227), (206, 238, 224), (192, 224, 240), (207, 193, 225), (193, 209, 241), (195, 227, 226), (190, 204, 236), (209, 208, 240), (190, 222, 238), (191, 223, 237), (204, 188, 220), (191, 207, 239), (253, 252, 262), (245, 257, 256), (245, 244, 254), (263, 262, 250), (259, 258, 246), (251, 250, 260), (255, 254, 242), (265, 264, 252), (247, 246, 256), (261, 260, 248), (169, 257, 245), (172, 160, 248), (170, 258, 259), (163, 251, 261), (156, 166, 254), (173, 261, 249), (166, 154, 242), (157, 245, 255), (167, 255, 243), (161, 249, 248), (162, 250, 262), (176, 264, 265), (164, 252, 264), (163, 175, 263), (293, 292, 276), (291, 290, 274), (271, 289, 288), (269, 287, 286), (267, 285, 284), (281, 280, 294), (279, 278, 292), (277, 276, 290), (289, 273, 272), (287, 271, 270), (285, 269, 268), (283, 267, 266), (297, 296, 280), (295, 294, 278), (234, 218, 274), (232, 288, 272), (235, 291, 275), (233, 217, 273), (214, 270, 288), (230, 286, 270), (215, 233, 289), (227, 283, 282), (231, 215, 271), (212, 268, 286), (212, 228, 284), (213, 231, 287), (213, 269, 285), (228, 210, 266), (210, 226, 282), (229, 285, 267), (211, 267, 283), (238, 294, 280), (321, 334, 342), (311, 174, 164), (306, 164, 176), (304, 162, 174), (307, 158, 170), (310, 168, 158), (310, 299, 156), (304, 303, 172), (303, 298, 160), (299, 309, 166), (309, 308, 154), (299, 310, 330), (320, 336, 343), (304, 324, 323), (298, 303, 323), (306, 326, 331), (301, 316, 334), (309, 299, 319), (305, 325, 326), (317, 335, 334), (308, 309, 329), (311, 331, 324), (300, 320, 335), (302, 322, 327), (313, 301, 321), (307, 327, 330), (314, 333, 320), (337, 336, 340), (340, 341, 339), (341, 338, 339), (337, 342, 343), (333, 315, 341), (321, 337, 339), (335, 343, 342), (315, 312, 338), (320, 333, 340), (332, 339, 338), (119, 117, 121), (117, 116, 121), (361, 352, 350), (352, 125, 129), (349, 348, 374), (373, 352, 360), (349, 374, 373), (360, 358, 101), (356, 347, 365), (364, 345, 344), (356, 365, 364), (346, 356, 355), (354, 355, 97), (356, 344, 97), (357, 346, 123), (359, 126, 101), (359, 361, 351), (360, 353, 122), (369, 372, 107), (369, 370, 315), (370, 371, 312), (312, 371, 368), (313, 368, 366), (368, 367, 106), (367, 368, 371), (362, 99, 371), (371, 370, 362), (364, 365, 316), (316, 301, 366), (366, 106, 345), (372, 369, 314), (373, 374, 317), (374, 372, 317), (352, 373, 125), (373, 317, 125), (316, 365, 124), (365, 347, 124), (316, 124, 125)])
me_cylinder_001.use_remesh_preserve_volume = False
me_cylinder_001.use_remesh_preserve_attributes = False
me_cylinder_001.use_mirror_vertex_groups = False
me_cylinder_001.update()

# ---- objects
ob_tiler = bpy.data.objects.new('tiler', me_cylinder_002)
ob_ruder = bpy.data.objects.new('ruder', me_cylinder_000)
ob_sailgenoa_onpower = bpy.data.objects.new('sailGenoa_onPower', me_plane_004)
ob_sailmain_sailup__onpower = bpy.data.objects.new('sailMain_sailup._onPower', me_plane_003)
ob_sailmain_sailup = bpy.data.objects.new('sailMain_sailup', me_plane_002)
ob_sailmain_laysybag = bpy.data.objects.new('sailMain_laysybag', me_plane_001)
ob_boom = bpy.data.objects.new('boom', me_plane)
ob_boat = bpy.data.objects.new('boat', me_cylinder_001)
ob_lamp = bpy.data.objects.new('Lamp', light_lamp)
ob_camera = bpy.data.objects.new('Camera', cam_camera)

# ---- transforms, parenting, visibility, modifiers, constraints
ob_tiler.location = (0.0, -5.866, 0.8356)
ob_tiler.rotation_euler = (1.571, -2.22e-16, -2.22e-16)
ob_tiler.scale = (0.1883, 0.1883, 0.1883)
ob_tiler.lineart.crease_threshold = 0.0
ob_ruder.location = (0.0, -5.866, 0.8356)
ob_ruder.rotation_euler = (1.571, -2.22e-16, -2.22e-16)
ob_ruder.scale = (0.1883, 0.1883, 0.1883)
ob_ruder.lineart.crease_threshold = 0.0
ob_sailgenoa_onpower.location = (-0.01252, 6.973, 1.196)
ob_sailgenoa_onpower.rotation_euler = (0.4182, -9.017e-17, 0.003482)
ob_sailgenoa_onpower.delta_rotation_euler = (0.0, 0.0, -0.04538)
ob_sailgenoa_onpower.lineart.crease_threshold = 0.0
ob_sailmain_sailup__onpower.location = (3.571e-26, 0.7099, 2.907)
ob_sailmain_sailup__onpower.lineart.crease_threshold = 0.0
ob_sailmain_sailup.location = (3.571e-26, 0.7099, 2.907)
ob_sailmain_sailup.lineart.crease_threshold = 0.0
ob_sailmain_laysybag.location = (3.571e-26, 0.7099, 2.907)
ob_sailmain_laysybag.lineart.crease_threshold = 0.0
ob_boom.location = (3.571e-26, 0.7099, 2.907)
ob_boom.lineart.crease_threshold = 0.0
ob_boat.location = (0.0, 0.6685, 2.568)
ob_boat.rotation_euler = (1.571, -2.22e-16, -2.22e-16)
ob_boat.scale = (0.1883, 0.1883, 0.1883)
ob_boat.lineart.crease_threshold = 0.0
ob_lamp.location = (-8.437, 7.656, 13.61)
ob_lamp.rotation_euler = (0.6503, 0.05522, 1.866)
ob_lamp.lock_rotations_4d = False
ob_lamp.empty_display_type = 'ARROWS'
ob_lamp.color = (0.0, 0.0, 0.0, 0.0)
ob_lamp.lineart.crease_threshold = 0.0
ob_camera.location = (7.481, -6.508, 5.344)
ob_camera.rotation_euler = (1.109, 0.0, 0.8149)
ob_camera.lock_rotations_4d = False
ob_camera.empty_display_type = 'ARROWS'
ob_camera.color = (0.0, 0.0, 0.0, 0.0)
ob_camera.display_type = 'WIRE'
ob_camera.lineart.crease_threshold = 0.0

# ---- collection membership
col_collection_1.objects.link(ob_tiler)
col_collection_1.objects.link(ob_ruder)
col_collection_1.objects.link(ob_sailgenoa_onpower)
col_collection_1.objects.link(ob_sailmain_sailup__onpower)
col_collection_1.objects.link(ob_sailmain_sailup)
col_collection_1.objects.link(ob_sailmain_laysybag)
col_collection_1.objects.link(ob_boom)
col_collection_1.objects.link(ob_boat)
col_collection_1.objects.link(ob_lamp)
col_collection_1.objects.link(ob_camera)

# ---- scene / render settings (as saved in the file)
scene.camera = ob_camera
scene.frame_start = 1; scene.frame_end = 250; scene.frame_set(1)
scene.render.engine = 'BLENDER_EEVEE_NEXT'
scene.render.resolution_percentage = 50
scene.render.dither_intensity = 0.0
scene.cycles.use_denoising = False
scene.cycles.samples = 128
scene.cycles.sampling_pattern = 'TABULATED_SOBOL'
scene.cycles.use_adaptive_sampling = False
scene.cycles.use_light_tree = False
scene.cycles.blur_glossy = 0.0
scene.cycles.sample_clamp_indirect = 0.0
scene.view_settings.view_transform = 'Standard'
bpy.context.view_layer.update()
